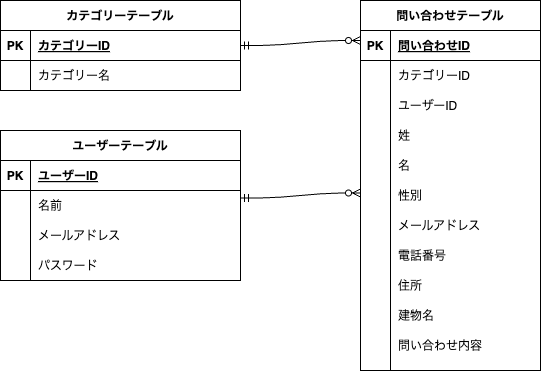

The diagram above was exported from draw.io. Its source (the exported page's mxGraphModel, read from the mxfile embedded in the PNG):
<mxGraphModel dx="640" dy="416" grid="1" gridSize="10" guides="1" tooltips="1" connect="1" arrows="1" fold="1" page="1" pageScale="1" pageWidth="827" pageHeight="1169" math="0" shadow="0">
  <root>
    <mxCell id="0" />
    <mxCell id="1" parent="0" />
    <mxCell id="2" value="カテゴリーテーブル" style="shape=table;startSize=30;container=1;collapsible=1;childLayout=tableLayout;fixedRows=1;rowLines=0;fontStyle=1;align=center;resizeLast=1;" vertex="1" parent="1">
      <mxGeometry x="50" y="130" width="240" height="90" as="geometry" />
    </mxCell>
    <mxCell id="3" value="" style="shape=tableRow;horizontal=0;startSize=0;swimlaneHead=0;swimlaneBody=0;fillColor=none;collapsible=0;dropTarget=0;points=[[0,0.5],[1,0.5]];portConstraint=eastwest;top=0;left=0;right=0;bottom=1;" vertex="1" parent="2">
      <mxGeometry y="30" width="240" height="30" as="geometry" />
    </mxCell>
    <mxCell id="4" value="PK" style="shape=partialRectangle;connectable=0;fillColor=none;top=0;left=0;bottom=0;right=0;fontStyle=1;overflow=hidden;" vertex="1" parent="3">
      <mxGeometry width="30" height="30" as="geometry">
        <mxRectangle width="30" height="30" as="alternateBounds" />
      </mxGeometry>
    </mxCell>
    <mxCell id="5" value="カテゴリーID" style="shape=partialRectangle;connectable=0;fillColor=none;top=0;left=0;bottom=0;right=0;align=left;spacingLeft=6;fontStyle=5;overflow=hidden;" vertex="1" parent="3">
      <mxGeometry x="30" width="210" height="30" as="geometry">
        <mxRectangle width="210" height="30" as="alternateBounds" />
      </mxGeometry>
    </mxCell>
    <mxCell id="6" value="" style="shape=tableRow;horizontal=0;startSize=0;swimlaneHead=0;swimlaneBody=0;fillColor=none;collapsible=0;dropTarget=0;points=[[0,0.5],[1,0.5]];portConstraint=eastwest;top=0;left=0;right=0;bottom=0;" vertex="1" parent="2">
      <mxGeometry y="60" width="240" height="30" as="geometry" />
    </mxCell>
    <mxCell id="7" value="" style="shape=partialRectangle;connectable=0;fillColor=none;top=0;left=0;bottom=0;right=0;editable=1;overflow=hidden;" vertex="1" parent="6">
      <mxGeometry width="30" height="30" as="geometry">
        <mxRectangle width="30" height="30" as="alternateBounds" />
      </mxGeometry>
    </mxCell>
    <mxCell id="8" value="カテゴリー名" style="shape=partialRectangle;connectable=0;fillColor=none;top=0;left=0;bottom=0;right=0;align=left;spacingLeft=6;overflow=hidden;" vertex="1" parent="6">
      <mxGeometry x="30" width="210" height="30" as="geometry">
        <mxRectangle width="210" height="30" as="alternateBounds" />
      </mxGeometry>
    </mxCell>
    <mxCell id="15" value="問い合わせテーブル" style="shape=table;startSize=30;container=1;collapsible=1;childLayout=tableLayout;fixedRows=1;rowLines=0;fontStyle=1;align=center;resizeLast=1;" vertex="1" parent="1">
      <mxGeometry x="410" y="130" width="180" height="370" as="geometry" />
    </mxCell>
    <mxCell id="16" value="" style="shape=tableRow;horizontal=0;startSize=0;swimlaneHead=0;swimlaneBody=0;fillColor=none;collapsible=0;dropTarget=0;points=[[0,0.5],[1,0.5]];portConstraint=eastwest;top=0;left=0;right=0;bottom=1;" vertex="1" parent="15">
      <mxGeometry y="30" width="180" height="30" as="geometry" />
    </mxCell>
    <mxCell id="17" value="PK" style="shape=partialRectangle;connectable=0;fillColor=none;top=0;left=0;bottom=0;right=0;fontStyle=1;overflow=hidden;" vertex="1" parent="16">
      <mxGeometry width="30" height="30" as="geometry">
        <mxRectangle width="30" height="30" as="alternateBounds" />
      </mxGeometry>
    </mxCell>
    <mxCell id="18" value="問い合わせID" style="shape=partialRectangle;connectable=0;fillColor=none;top=0;left=0;bottom=0;right=0;align=left;spacingLeft=6;fontStyle=5;overflow=hidden;" vertex="1" parent="16">
      <mxGeometry x="30" width="150" height="30" as="geometry">
        <mxRectangle width="150" height="30" as="alternateBounds" />
      </mxGeometry>
    </mxCell>
    <mxCell id="19" value="" style="shape=tableRow;horizontal=0;startSize=0;swimlaneHead=0;swimlaneBody=0;fillColor=none;collapsible=0;dropTarget=0;points=[[0,0.5],[1,0.5]];portConstraint=eastwest;top=0;left=0;right=0;bottom=0;" vertex="1" parent="15">
      <mxGeometry y="60" width="180" height="30" as="geometry" />
    </mxCell>
    <mxCell id="20" value="" style="shape=partialRectangle;connectable=0;fillColor=none;top=0;left=0;bottom=0;right=0;editable=1;overflow=hidden;" vertex="1" parent="19">
      <mxGeometry width="30" height="30" as="geometry">
        <mxRectangle width="30" height="30" as="alternateBounds" />
      </mxGeometry>
    </mxCell>
    <mxCell id="21" value="カテゴリーID" style="shape=partialRectangle;connectable=0;fillColor=none;top=0;left=0;bottom=0;right=0;align=left;spacingLeft=6;overflow=hidden;" vertex="1" parent="19">
      <mxGeometry x="30" width="150" height="30" as="geometry">
        <mxRectangle width="150" height="30" as="alternateBounds" />
      </mxGeometry>
    </mxCell>
    <mxCell id="99" style="shape=tableRow;horizontal=0;startSize=0;swimlaneHead=0;swimlaneBody=0;fillColor=none;collapsible=0;dropTarget=0;points=[[0,0.5],[1,0.5]];portConstraint=eastwest;top=0;left=0;right=0;bottom=0;" vertex="1" parent="15">
      <mxGeometry y="90" width="180" height="30" as="geometry" />
    </mxCell>
    <mxCell id="100" style="shape=partialRectangle;connectable=0;fillColor=none;top=0;left=0;bottom=0;right=0;editable=1;overflow=hidden;" vertex="1" parent="99">
      <mxGeometry width="30" height="30" as="geometry">
        <mxRectangle width="30" height="30" as="alternateBounds" />
      </mxGeometry>
    </mxCell>
    <mxCell id="101" value="ユーザーID" style="shape=partialRectangle;connectable=0;fillColor=none;top=0;left=0;bottom=0;right=0;align=left;spacingLeft=6;overflow=hidden;" vertex="1" parent="99">
      <mxGeometry x="30" width="150" height="30" as="geometry">
        <mxRectangle width="150" height="30" as="alternateBounds" />
      </mxGeometry>
    </mxCell>
    <mxCell id="22" value="" style="shape=tableRow;horizontal=0;startSize=0;swimlaneHead=0;swimlaneBody=0;fillColor=none;collapsible=0;dropTarget=0;points=[[0,0.5],[1,0.5]];portConstraint=eastwest;top=0;left=0;right=0;bottom=0;" vertex="1" parent="15">
      <mxGeometry y="120" width="180" height="30" as="geometry" />
    </mxCell>
    <mxCell id="23" value="" style="shape=partialRectangle;connectable=0;fillColor=none;top=0;left=0;bottom=0;right=0;editable=1;overflow=hidden;" vertex="1" parent="22">
      <mxGeometry width="30" height="30" as="geometry">
        <mxRectangle width="30" height="30" as="alternateBounds" />
      </mxGeometry>
    </mxCell>
    <mxCell id="24" value="姓" style="shape=partialRectangle;connectable=0;fillColor=none;top=0;left=0;bottom=0;right=0;align=left;spacingLeft=6;overflow=hidden;" vertex="1" parent="22">
      <mxGeometry x="30" width="150" height="30" as="geometry">
        <mxRectangle width="150" height="30" as="alternateBounds" />
      </mxGeometry>
    </mxCell>
    <mxCell id="25" value="" style="shape=tableRow;horizontal=0;startSize=0;swimlaneHead=0;swimlaneBody=0;fillColor=none;collapsible=0;dropTarget=0;points=[[0,0.5],[1,0.5]];portConstraint=eastwest;top=0;left=0;right=0;bottom=0;" vertex="1" parent="15">
      <mxGeometry y="150" width="180" height="30" as="geometry" />
    </mxCell>
    <mxCell id="26" value="" style="shape=partialRectangle;connectable=0;fillColor=none;top=0;left=0;bottom=0;right=0;editable=1;overflow=hidden;" vertex="1" parent="25">
      <mxGeometry width="30" height="30" as="geometry">
        <mxRectangle width="30" height="30" as="alternateBounds" />
      </mxGeometry>
    </mxCell>
    <mxCell id="27" value="名" style="shape=partialRectangle;connectable=0;fillColor=none;top=0;left=0;bottom=0;right=0;align=left;spacingLeft=6;overflow=hidden;" vertex="1" parent="25">
      <mxGeometry x="30" width="150" height="30" as="geometry">
        <mxRectangle width="150" height="30" as="alternateBounds" />
      </mxGeometry>
    </mxCell>
    <mxCell id="35" style="shape=tableRow;horizontal=0;startSize=0;swimlaneHead=0;swimlaneBody=0;fillColor=none;collapsible=0;dropTarget=0;points=[[0,0.5],[1,0.5]];portConstraint=eastwest;top=0;left=0;right=0;bottom=0;" vertex="1" parent="15">
      <mxGeometry y="180" width="180" height="30" as="geometry" />
    </mxCell>
    <mxCell id="36" style="shape=partialRectangle;connectable=0;fillColor=none;top=0;left=0;bottom=0;right=0;editable=1;overflow=hidden;" vertex="1" parent="35">
      <mxGeometry width="30" height="30" as="geometry">
        <mxRectangle width="30" height="30" as="alternateBounds" />
      </mxGeometry>
    </mxCell>
    <mxCell id="37" style="shape=partialRectangle;connectable=0;fillColor=none;top=0;left=0;bottom=0;right=0;align=left;spacingLeft=6;overflow=hidden;" vertex="1" parent="35">
      <mxGeometry x="30" width="150" height="30" as="geometry">
        <mxRectangle width="150" height="30" as="alternateBounds" />
      </mxGeometry>
    </mxCell>
    <mxCell id="51" style="shape=tableRow;horizontal=0;startSize=0;swimlaneHead=0;swimlaneBody=0;fillColor=none;collapsible=0;dropTarget=0;points=[[0,0.5],[1,0.5]];portConstraint=eastwest;top=0;left=0;right=0;bottom=0;" vertex="1" parent="15">
      <mxGeometry y="210" width="180" height="30" as="geometry" />
    </mxCell>
    <mxCell id="52" style="shape=partialRectangle;connectable=0;fillColor=none;top=0;left=0;bottom=0;right=0;editable=1;overflow=hidden;" vertex="1" parent="51">
      <mxGeometry width="30" height="30" as="geometry">
        <mxRectangle width="30" height="30" as="alternateBounds" />
      </mxGeometry>
    </mxCell>
    <mxCell id="53" style="shape=partialRectangle;connectable=0;fillColor=none;top=0;left=0;bottom=0;right=0;align=left;spacingLeft=6;overflow=hidden;" vertex="1" parent="51">
      <mxGeometry x="30" width="150" height="30" as="geometry">
        <mxRectangle width="150" height="30" as="alternateBounds" />
      </mxGeometry>
    </mxCell>
    <mxCell id="54" style="shape=tableRow;horizontal=0;startSize=0;swimlaneHead=0;swimlaneBody=0;fillColor=none;collapsible=0;dropTarget=0;points=[[0,0.5],[1,0.5]];portConstraint=eastwest;top=0;left=0;right=0;bottom=0;" vertex="1" parent="15">
      <mxGeometry y="240" width="180" height="30" as="geometry" />
    </mxCell>
    <mxCell id="55" style="shape=partialRectangle;connectable=0;fillColor=none;top=0;left=0;bottom=0;right=0;editable=1;overflow=hidden;" vertex="1" parent="54">
      <mxGeometry width="30" height="30" as="geometry">
        <mxRectangle width="30" height="30" as="alternateBounds" />
      </mxGeometry>
    </mxCell>
    <mxCell id="56" style="shape=partialRectangle;connectable=0;fillColor=none;top=0;left=0;bottom=0;right=0;align=left;spacingLeft=6;overflow=hidden;" vertex="1" parent="54">
      <mxGeometry x="30" width="150" height="30" as="geometry">
        <mxRectangle width="150" height="30" as="alternateBounds" />
      </mxGeometry>
    </mxCell>
    <mxCell id="57" style="shape=tableRow;horizontal=0;startSize=0;swimlaneHead=0;swimlaneBody=0;fillColor=none;collapsible=0;dropTarget=0;points=[[0,0.5],[1,0.5]];portConstraint=eastwest;top=0;left=0;right=0;bottom=0;" vertex="1" parent="15">
      <mxGeometry y="270" width="180" height="30" as="geometry" />
    </mxCell>
    <mxCell id="58" style="shape=partialRectangle;connectable=0;fillColor=none;top=0;left=0;bottom=0;right=0;editable=1;overflow=hidden;" vertex="1" parent="57">
      <mxGeometry width="30" height="30" as="geometry">
        <mxRectangle width="30" height="30" as="alternateBounds" />
      </mxGeometry>
    </mxCell>
    <mxCell id="59" style="shape=partialRectangle;connectable=0;fillColor=none;top=0;left=0;bottom=0;right=0;align=left;spacingLeft=6;overflow=hidden;" vertex="1" parent="57">
      <mxGeometry x="30" width="150" height="30" as="geometry">
        <mxRectangle width="150" height="30" as="alternateBounds" />
      </mxGeometry>
    </mxCell>
    <mxCell id="60" style="shape=tableRow;horizontal=0;startSize=0;swimlaneHead=0;swimlaneBody=0;fillColor=none;collapsible=0;dropTarget=0;points=[[0,0.5],[1,0.5]];portConstraint=eastwest;top=0;left=0;right=0;bottom=0;" vertex="1" parent="15">
      <mxGeometry y="300" width="180" height="30" as="geometry" />
    </mxCell>
    <mxCell id="61" style="shape=partialRectangle;connectable=0;fillColor=none;top=0;left=0;bottom=0;right=0;editable=1;overflow=hidden;" vertex="1" parent="60">
      <mxGeometry width="30" height="30" as="geometry">
        <mxRectangle width="30" height="30" as="alternateBounds" />
      </mxGeometry>
    </mxCell>
    <mxCell id="62" style="shape=partialRectangle;connectable=0;fillColor=none;top=0;left=0;bottom=0;right=0;align=left;spacingLeft=6;overflow=hidden;" vertex="1" parent="60">
      <mxGeometry x="30" width="150" height="30" as="geometry">
        <mxRectangle width="150" height="30" as="alternateBounds" />
      </mxGeometry>
    </mxCell>
    <mxCell id="63" style="shape=tableRow;horizontal=0;startSize=0;swimlaneHead=0;swimlaneBody=0;fillColor=none;collapsible=0;dropTarget=0;points=[[0,0.5],[1,0.5]];portConstraint=eastwest;top=0;left=0;right=0;bottom=0;" vertex="1" parent="15">
      <mxGeometry y="330" width="180" height="20" as="geometry" />
    </mxCell>
    <mxCell id="64" style="shape=partialRectangle;connectable=0;fillColor=none;top=0;left=0;bottom=0;right=0;editable=1;overflow=hidden;" vertex="1" parent="63">
      <mxGeometry width="30" height="20" as="geometry">
        <mxRectangle width="30" height="20" as="alternateBounds" />
      </mxGeometry>
    </mxCell>
    <mxCell id="65" style="shape=partialRectangle;connectable=0;fillColor=none;top=0;left=0;bottom=0;right=0;align=left;spacingLeft=6;overflow=hidden;" vertex="1" parent="63">
      <mxGeometry x="30" width="150" height="20" as="geometry">
        <mxRectangle width="150" height="20" as="alternateBounds" />
      </mxGeometry>
    </mxCell>
    <mxCell id="102" style="shape=tableRow;horizontal=0;startSize=0;swimlaneHead=0;swimlaneBody=0;fillColor=none;collapsible=0;dropTarget=0;points=[[0,0.5],[1,0.5]];portConstraint=eastwest;top=0;left=0;right=0;bottom=0;" vertex="1" parent="15">
      <mxGeometry y="350" width="180" height="20" as="geometry" />
    </mxCell>
    <mxCell id="103" style="shape=partialRectangle;connectable=0;fillColor=none;top=0;left=0;bottom=0;right=0;editable=1;overflow=hidden;" vertex="1" parent="102">
      <mxGeometry width="30" height="20" as="geometry">
        <mxRectangle width="30" height="20" as="alternateBounds" />
      </mxGeometry>
    </mxCell>
    <mxCell id="104" style="shape=partialRectangle;connectable=0;fillColor=none;top=0;left=0;bottom=0;right=0;align=left;spacingLeft=6;overflow=hidden;" vertex="1" parent="102">
      <mxGeometry x="30" width="150" height="20" as="geometry">
        <mxRectangle width="150" height="20" as="alternateBounds" />
      </mxGeometry>
    </mxCell>
    <mxCell id="28" value="" style="shape=partialRectangle;connectable=0;fillColor=none;top=0;left=0;bottom=0;right=0;editable=1;overflow=hidden;" vertex="1" parent="1">
      <mxGeometry x="410" y="280" width="30" height="30" as="geometry">
        <mxRectangle width="30" height="30" as="alternateBounds" />
      </mxGeometry>
    </mxCell>
    <mxCell id="29" value="性別" style="shape=partialRectangle;connectable=0;top=0;left=0;bottom=0;right=0;align=left;spacingLeft=6;overflow=hidden;fillColor=none;perimeterSpacing=0;" vertex="1" parent="1">
      <mxGeometry x="440" y="310" width="150" height="30" as="geometry">
        <mxRectangle width="150" height="30" as="alternateBounds" />
      </mxGeometry>
    </mxCell>
    <mxCell id="30" value="メールアドレス" style="shape=partialRectangle;connectable=0;fillColor=none;top=0;left=0;bottom=0;right=0;align=left;spacingLeft=6;overflow=hidden;" vertex="1" parent="1">
      <mxGeometry x="440" y="340" width="150" height="30" as="geometry">
        <mxRectangle width="150" height="30" as="alternateBounds" />
      </mxGeometry>
    </mxCell>
    <mxCell id="31" value="電話番号" style="shape=partialRectangle;connectable=0;fillColor=none;top=0;left=0;bottom=0;right=0;align=left;spacingLeft=6;overflow=hidden;" vertex="1" parent="1">
      <mxGeometry x="440" y="370" width="150" height="30" as="geometry">
        <mxRectangle width="150" height="30" as="alternateBounds" />
      </mxGeometry>
    </mxCell>
    <mxCell id="32" value="住所" style="shape=partialRectangle;connectable=0;fillColor=none;top=0;left=0;bottom=0;right=0;align=left;spacingLeft=6;overflow=hidden;" vertex="1" parent="1">
      <mxGeometry x="440" y="400" width="150" height="30" as="geometry">
        <mxRectangle width="150" height="30" as="alternateBounds" />
      </mxGeometry>
    </mxCell>
    <mxCell id="33" value="建物名" style="shape=partialRectangle;connectable=0;fillColor=none;top=0;left=0;bottom=0;right=0;align=left;spacingLeft=6;overflow=hidden;" vertex="1" parent="1">
      <mxGeometry x="440" y="430" width="150" height="30" as="geometry">
        <mxRectangle width="150" height="30" as="alternateBounds" />
      </mxGeometry>
    </mxCell>
    <mxCell id="34" value="問い合わせ内容" style="shape=partialRectangle;connectable=0;fillColor=none;top=0;left=0;bottom=0;right=0;align=left;spacingLeft=6;overflow=hidden;" vertex="1" parent="1">
      <mxGeometry x="440" y="460" width="150" height="30" as="geometry">
        <mxRectangle width="150" height="30" as="alternateBounds" />
      </mxGeometry>
    </mxCell>
    <mxCell id="66" value="" style="edgeStyle=entityRelationEdgeStyle;fontSize=12;html=1;endArrow=ERzeroToMany;endFill=1;exitX=1;exitY=0.5;exitDx=0;exitDy=0;startArrow=ERmandOne;startFill=0;" edge="1" parent="1" source="3">
      <mxGeometry width="100" height="100" relative="1" as="geometry">
        <mxPoint x="310" y="270" as="sourcePoint" />
        <mxPoint x="410" y="170" as="targetPoint" />
      </mxGeometry>
    </mxCell>
    <mxCell id="67" value="ユーザーテーブル" style="shape=table;startSize=30;container=1;collapsible=1;childLayout=tableLayout;fixedRows=1;rowLines=0;fontStyle=1;align=center;resizeLast=1;" vertex="1" parent="1">
      <mxGeometry x="50" y="260" width="240" height="150" as="geometry" />
    </mxCell>
    <mxCell id="68" value="" style="shape=tableRow;horizontal=0;startSize=0;swimlaneHead=0;swimlaneBody=0;fillColor=none;collapsible=0;dropTarget=0;points=[[0,0.5],[1,0.5]];portConstraint=eastwest;top=0;left=0;right=0;bottom=1;" vertex="1" parent="67">
      <mxGeometry y="30" width="240" height="30" as="geometry" />
    </mxCell>
    <mxCell id="69" value="PK" style="shape=partialRectangle;connectable=0;fillColor=none;top=0;left=0;bottom=0;right=0;fontStyle=1;overflow=hidden;" vertex="1" parent="68">
      <mxGeometry width="30" height="30" as="geometry">
        <mxRectangle width="30" height="30" as="alternateBounds" />
      </mxGeometry>
    </mxCell>
    <mxCell id="70" value="ユーザーID" style="shape=partialRectangle;connectable=0;fillColor=none;top=0;left=0;bottom=0;right=0;align=left;spacingLeft=6;fontStyle=5;overflow=hidden;" vertex="1" parent="68">
      <mxGeometry x="30" width="210" height="30" as="geometry">
        <mxRectangle width="210" height="30" as="alternateBounds" />
      </mxGeometry>
    </mxCell>
    <mxCell id="71" value="" style="shape=tableRow;horizontal=0;startSize=0;swimlaneHead=0;swimlaneBody=0;fillColor=none;collapsible=0;dropTarget=0;points=[[0,0.5],[1,0.5]];portConstraint=eastwest;top=0;left=0;right=0;bottom=0;" vertex="1" parent="67">
      <mxGeometry y="60" width="240" height="30" as="geometry" />
    </mxCell>
    <mxCell id="72" value="" style="shape=partialRectangle;connectable=0;fillColor=none;top=0;left=0;bottom=0;right=0;editable=1;overflow=hidden;" vertex="1" parent="71">
      <mxGeometry width="30" height="30" as="geometry">
        <mxRectangle width="30" height="30" as="alternateBounds" />
      </mxGeometry>
    </mxCell>
    <mxCell id="73" value="名前" style="shape=partialRectangle;connectable=0;fillColor=none;top=0;left=0;bottom=0;right=0;align=left;spacingLeft=6;overflow=hidden;" vertex="1" parent="71">
      <mxGeometry x="30" width="210" height="30" as="geometry">
        <mxRectangle width="210" height="30" as="alternateBounds" />
      </mxGeometry>
    </mxCell>
    <mxCell id="74" value="" style="shape=tableRow;horizontal=0;startSize=0;swimlaneHead=0;swimlaneBody=0;fillColor=none;collapsible=0;dropTarget=0;points=[[0,0.5],[1,0.5]];portConstraint=eastwest;top=0;left=0;right=0;bottom=0;" vertex="1" parent="67">
      <mxGeometry y="90" width="240" height="30" as="geometry" />
    </mxCell>
    <mxCell id="75" value="" style="shape=partialRectangle;connectable=0;fillColor=none;top=0;left=0;bottom=0;right=0;editable=1;overflow=hidden;" vertex="1" parent="74">
      <mxGeometry width="30" height="30" as="geometry">
        <mxRectangle width="30" height="30" as="alternateBounds" />
      </mxGeometry>
    </mxCell>
    <mxCell id="76" value="メールアドレス" style="shape=partialRectangle;connectable=0;fillColor=none;top=0;left=0;bottom=0;right=0;align=left;spacingLeft=6;overflow=hidden;" vertex="1" parent="74">
      <mxGeometry x="30" width="210" height="30" as="geometry">
        <mxRectangle width="210" height="30" as="alternateBounds" />
      </mxGeometry>
    </mxCell>
    <mxCell id="77" value="" style="shape=tableRow;horizontal=0;startSize=0;swimlaneHead=0;swimlaneBody=0;fillColor=none;collapsible=0;dropTarget=0;points=[[0,0.5],[1,0.5]];portConstraint=eastwest;top=0;left=0;right=0;bottom=0;" vertex="1" parent="67">
      <mxGeometry y="120" width="240" height="30" as="geometry" />
    </mxCell>
    <mxCell id="78" value="" style="shape=partialRectangle;connectable=0;fillColor=none;top=0;left=0;bottom=0;right=0;editable=1;overflow=hidden;" vertex="1" parent="77">
      <mxGeometry width="30" height="30" as="geometry">
        <mxRectangle width="30" height="30" as="alternateBounds" />
      </mxGeometry>
    </mxCell>
    <mxCell id="79" value="パスワード" style="shape=partialRectangle;connectable=0;fillColor=none;top=0;left=0;bottom=0;right=0;align=left;spacingLeft=6;overflow=hidden;" vertex="1" parent="77">
      <mxGeometry x="30" width="210" height="30" as="geometry">
        <mxRectangle width="210" height="30" as="alternateBounds" />
      </mxGeometry>
    </mxCell>
    <mxCell id="98" value="" style="edgeStyle=entityRelationEdgeStyle;fontSize=12;html=1;endArrow=ERzeroToMany;endFill=1;exitX=1;exitY=0.5;exitDx=0;exitDy=0;startArrow=ERmandOne;startFill=0;" edge="1" parent="1">
      <mxGeometry width="100" height="100" relative="1" as="geometry">
        <mxPoint x="290" y="327.5" as="sourcePoint" />
        <mxPoint x="410" y="322.5" as="targetPoint" />
      </mxGeometry>
    </mxCell>
  </root>
</mxGraphModel>